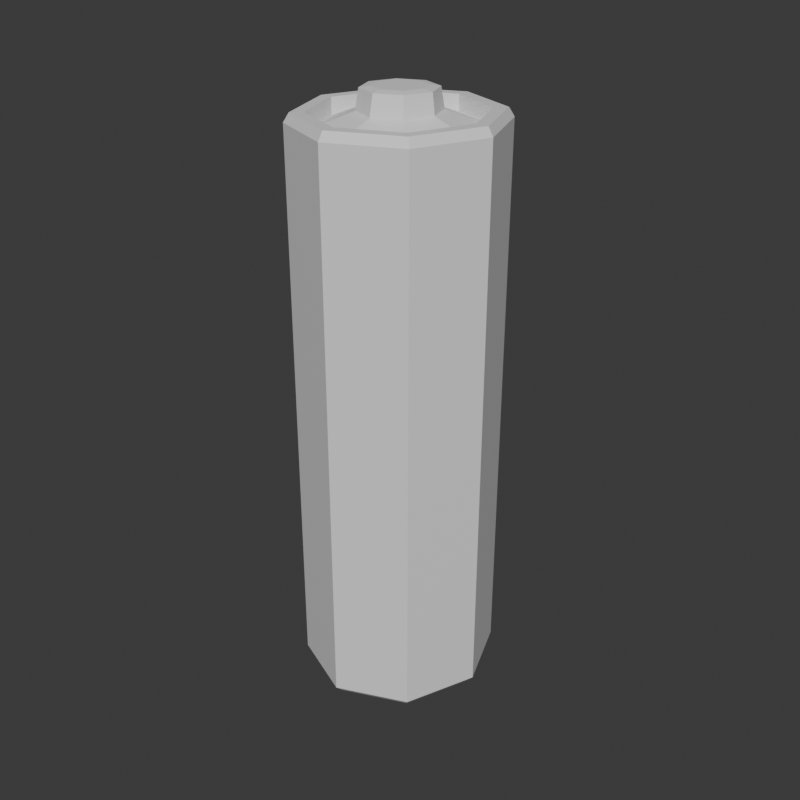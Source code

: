# Source: Battery.blend  (saved by Blender 4.0.36; exported with 4.5.12 LTS)
import bpy
from mathutils import Matrix  # noqa: F401  (used for matrix-valued properties, if any)

bpy.ops.wm.read_factory_settings(use_empty=True)
scene = bpy.context.scene
scene.name = 'Scene'

# ---- collections
col_collection = bpy.data.collections.new('Collection'); scene.collection.children.link(col_collection)

# ---- materials (node trees are filled in below, after node groups)
mat_material_001 = bpy.data.materials.new('Material.001')
mat_material_001.use_transparent_shadow = False
mat_material_001.roughness = 0.5

# ---- material node trees
mat_material_001.use_nodes = True; mat_material_001.node_tree.nodes.clear()
_N = mat_material_001.node_tree.nodes; _L = mat_material_001.node_tree.links
n0 = _N.new('ShaderNodeBsdfPrincipled'); n0.name = 'Principled BSDF'; n0.location = (10, 300)
n0.inputs[3].default_value = 1.45
n1 = _N.new('ShaderNodeOutputMaterial'); n1.name = 'Material Output'; n1.location = (300, 300)
n2 = _N.new('ShaderNodeNormalMap'); n2.name = 'Normal Map'; n2.location = (-300, -300)
n2.label = 'Normal/Map'
n2.inputs[0].default_value = 0.0
_L.new(n0.outputs[0], n1.inputs[0])
_L.new(n2.outputs[0], n0.inputs[5])
n1.is_active_output = True

# ---- world
world_world = bpy.data.worlds.new('World'); scene.world = world_world
world_world.use_nodes = True; world_world.node_tree.nodes.clear()
_N = world_world.node_tree.nodes; _L = world_world.node_tree.links
n0 = _N.new('ShaderNodeOutputWorld'); n0.name = 'World Output'; n0.location = (300, 300)
n1 = _N.new('ShaderNodeBackground'); n1.name = 'Background'; n1.location = (10, 300)
n1.inputs[0].default_value = (0.05088, 0.05088, 0.05088, 1.0)
_L.new(n1.outputs[0], n0.inputs[0])
n0.is_active_output = True
world_world.color = (0.05088, 0.05088, 0.05088)
world_world.use_sun_shadow = False
world_world.sun_shadow_jitter_overblur = 0.0

# ---- meshes
me_cube_001 = bpy.data.meshes.new('Cube.001')
me_cube_001.from_pydata([(-0.3286, 0.3416, 1.99), (-0.4647, 0.0, 1.99), (-0.3286, -0.3416, 1.99), (4.761e-10, -0.483, 1.99), (0.3286, -0.3416, 1.99), (0.4647, 0.0, 1.99), (4.761e-10, 0.483, 1.99), (0.3286, 0.3416, 1.99), (0.3801, 0.3951, 1.99), (0.5376, 0.0, 1.99), (0.3801, -0.3951, 1.99), (5.507e-10, -0.5588, 1.99), (-0.3801, -0.3951, 1.99), (-0.5376, 0.0, 1.99), (-0.3801, 0.3951, 1.99), (5.507e-10, 0.5588, 1.99), (0.3693, 0.3838, -1.359), (0.5222, 0.0, -1.359), (0.3693, -0.3838, -1.359), (0.0, -0.5428, -1.359), (-0.3693, -0.3838, -1.359), (-0.5222, 0.0, -1.359), (-0.4013, 0.4171, 1.941), (-0.4013, 0.4171, -1.309), (-0.5675, 0.0, 1.941), (-0.5675, 0.0, -1.309), (-0.4013, -0.4171, 1.941), (-0.4013, -0.4171, -1.309), (0.0, -0.5899, 1.941), (0.0, -0.5899, -1.309), (0.4013, -0.4171, 1.941), (0.4013, -0.4171, -1.309), (0.5675, 0.0, 1.941), (0.5675, 0.0, -1.309), (0.4013, 0.4171, 1.941), (0.4013, 0.4171, -1.309), (0.0, 0.5899, 1.941), (0.0, 0.5899, -1.309), (0.0, 0.5428, -1.359), (-0.3693, 0.3838, -1.359), (4.922e-10, 0.483, 1.897), (-0.3286, 0.3416, 1.897), (-0.4647, 0.0, 1.897), (-0.3286, -0.3416, 1.897), (4.922e-10, -0.483, 1.897), (0.3286, -0.3416, 1.897), (0.4647, 0.0, 1.897), (0.3286, 0.3416, 1.897), (2.32e-10, 0.2277, 1.99), (-0.1549, 0.161, 1.99), (-0.219, 0.0, 1.99), (-0.1549, -0.161, 1.99), (2.32e-10, -0.2277, 1.99), (0.1549, -0.161, 1.99), (0.219, 0.0, 1.99), (0.1549, 0.161, 1.99), (1.092e-09, 0.2047, 2.102), (-0.1447, 0.1447, 2.102), (-0.2047, -2.432e-09, 2.102), (-0.1447, -0.1447, 2.102), (1.092e-09, -0.2047, 2.102), (0.1447, -0.1447, 2.102), (0.2047, -2.432e-09, 2.102), (0.1447, 0.1447, 2.102), (1.031e-09, 0.1478, 2.111), (-0.1045, 0.1045, 2.111), (-0.1478, -2.432e-09, 2.111), (-0.1045, -0.1045, 2.111), (1.031e-09, -0.1478, 2.111), (0.1045, -0.1045, 2.111), (0.1478, -2.432e-09, 2.111), (0.1045, 0.1045, 2.111)], [], [(12, 11, 3, 2), (14, 13, 1, 0), (9, 8, 7, 5), (11, 10, 4, 3), (13, 12, 2, 1), (15, 14, 0, 6), (8, 15, 6, 7), (5, 7, 47, 46), (28, 30, 10, 11), (22, 24, 13, 14), (23, 22, 36, 37), (36, 22, 14, 15), (37, 35, 16, 38), (25, 24, 22, 23), (25, 23, 39, 21), (39, 38, 16, 17, 18, 19, 20, 21), (27, 26, 24, 25), (10, 9, 5, 4), (33, 31, 18, 17), (29, 28, 26, 27), (34, 36, 15, 8), (23, 37, 38, 39), (31, 30, 28, 29), (30, 32, 9, 10), (27, 25, 21, 20), (33, 32, 30, 31), (24, 26, 12, 13), (35, 33, 17, 16), (35, 34, 32, 33), (32, 34, 8, 9), (31, 29, 19, 18), (37, 36, 34, 35), (26, 28, 11, 12), (29, 27, 20, 19), (46, 47, 55, 54), (3, 4, 45, 44), (1, 2, 43, 42), (6, 0, 41, 40), (7, 6, 40, 47), (4, 5, 46, 45), (2, 3, 44, 43), (0, 1, 42, 41), (51, 52, 60, 59), (44, 45, 53, 52), (42, 43, 51, 50), (40, 41, 49, 48), (47, 40, 48, 55), (45, 46, 54, 53), (43, 44, 52, 51), (41, 42, 50, 49), (63, 56, 64, 71), (49, 50, 58, 57), (54, 55, 63, 62), (52, 53, 61, 60), (50, 51, 59, 58), (48, 49, 57, 56), (55, 48, 56, 63), (53, 54, 62, 61), (64, 65, 66, 67, 68, 69, 70, 71), (61, 62, 70, 69), (59, 60, 68, 67), (57, 58, 66, 65), (62, 63, 71, 70), (60, 61, 69, 68), (58, 59, 67, 66), (56, 57, 65, 64)])
me_cube_001.polygons.foreach_set('use_smooth', [True] * 66)
_k = set([(0, 1), (0, 6), (0, 41), (1, 2), (1, 42), (2, 3), (2, 43), (3, 4), (3, 44), (4, 5), (4, 45), (5, 7), (5, 46), (6, 7), (6, 40), (7, 47), (8, 9), (8, 15), (8, 34), (9, 10), (9, 32), (10, 11), (10, 30), (11, 12), (11, 28), (12, 13), (12, 26), (13, 14), (13, 24), (14, 15), (14, 22), (15, 36), (16, 17), (16, 35), (16, 38), (17, 18), (17, 33), (18, 19), (18, 31), (19, 20), (19, 29), (20, 21), (20, 27), (21, 25), (21, 39), (22, 23), (22, 24), (22, 36), (23, 25), (23, 37), (23, 39), (24, 25), (24, 26), (25, 27), (26, 27), (26, 28), (27, 29), (28, 29), (28, 30), (29, 31), (30, 31), (30, 32), (31, 33), (32, 33), (32, 34), (33, 35), (34, 35), (34, 36), (35, 37), (36, 37), (37, 38), (38, 39), (40, 41), (40, 47), (40, 48), (41, 42), (41, 49), (42, 43), (42, 50), (43, 44), (43, 51), (44, 45), (44, 52), (45, 46), (45, 53), (46, 47), (46, 54), (47, 55), (48, 49), (48, 55), (48, 56), (49, 50), (49, 57), (50, 51), (50, 58), (51, 52), (51, 59), (52, 53), (52, 60), (53, 54), (53, 61), (54, 55), (54, 62), (55, 63), (56, 57), (56, 63), (56, 64), (57, 58), (57, 65), (58, 59), (58, 66), (59, 60), (59, 67), (60, 61), (60, 68), (61, 62), (61, 69), (62, 63), (62, 70), (63, 71), (64, 65), (64, 71), (65, 66), (66, 67), (67, 68), (68, 69), (69, 70), (70, 71)])
me_cube_001.attributes.new('sharp_edge', 'BOOLEAN', 'EDGE').data.foreach_set('value', [ (min(e.vertices), max(e.vertices)) in _k for e in me_cube_001.edges])
_uv = me_cube_001.uv_layers.new(name='UVMap')
_uv.uv.foreach_set('vector', [0.8186, 0.2719, 0.9142, 0.2693, 0.9077, 0.2856, 0.8251, 0.2878, 0.7511, 0.4415, 0.7511, 0.3432, 0.7667, 0.3495, 0.7667, 0.4344, 0.9818, 0.4352, 0.9142, 0.5065, 0.9077, 0.4906, 0.9661, 0.4289, 0.9142, 0.2693, 0.9818, 0.3369, 0.9661, 0.344, 0.9077, 0.2856, 0.7511, 0.3432, 0.8186, 0.2719, 0.8251, 0.2878, 0.7667, 0.3495, 0.8186, 0.5091, 0.7511, 0.4415, 0.7667, 0.4344, 0.8251, 0.4929, 0.9142, 0.5065, 0.8186, 0.5091, 0.8251, 0.4929, 0.9077, 0.4906, 0.7511, 0.8813, 0.7511, 0.7964, 0.7723, 0.7964, 0.7723, 0.8813, 0.6286, 0.01759, 0.5277, 0.01759, 0.5302, 0.005381, 0.6258, 0.005381, 0.2558, 0.0169, 0.1805, 0.02907, 0.1779, 0.01691, 0.2492, 0.005381, 0.6394, 0.7568, 0.6394, 0.01759, 0.7403, 0.01759, 0.7403, 0.7568, 0.7403, 0.01759, 0.6394, 0.01759, 0.6419, 0.005381, 0.7375, 0.005381, 0.8224, 0.2585, 0.7511, 0.1872, 0.7608, 0.1828, 0.8264, 0.2484, 0.1805, 0.7688, 0.1805, 0.02907, 0.2558, 0.0169, 0.2558, 0.7566, 0.9946, 0.1805, 0.9233, 0.2558, 0.9193, 0.2459, 0.9849, 0.1766, 0.9193, 0.2459, 0.8264, 0.2484, 0.7608, 0.1828, 0.7608, 0.08731, 0.8264, 0.01803, 0.9193, 0.01549, 0.9849, 0.08117, 0.9849, 0.1766, 0.07677, 0.7688, 0.07677, 0.02907, 0.1805, 0.02907, 0.1805, 0.7688, 0.9818, 0.3369, 0.9818, 0.4352, 0.9661, 0.4289, 0.9661, 0.344, 0.7511, 0.08344, 0.8224, 0.008144, 0.8264, 0.01803, 0.7608, 0.08731, 0.005381, 0.7566, 0.005381, 0.0169, 0.07677, 0.02907, 0.07677, 0.7688, 0.3379, 0.02907, 0.2665, 0.0169, 0.2732, 0.005381, 0.3408, 0.01691, 0.9233, 0.2558, 0.8224, 0.2585, 0.8264, 0.2484, 0.9193, 0.2459, 0.5277, 0.7568, 0.5277, 0.01759, 0.6286, 0.01759, 0.6286, 0.7568, 0.5169, 0.0169, 0.4417, 0.02907, 0.4391, 0.01691, 0.5104, 0.005381, 0.07677, 0.7688, 0.1805, 0.7688, 0.1766, 0.7786, 0.08117, 0.7786, 0.4417, 0.7688, 0.4417, 0.02907, 0.5169, 0.0169, 0.5169, 0.7566, 0.1805, 0.02907, 0.07677, 0.02907, 0.07968, 0.01691, 0.1779, 0.01691, 0.3379, 0.7688, 0.4417, 0.7688, 0.4378, 0.7786, 0.3423, 0.7786, 0.3379, 0.7688, 0.3379, 0.02907, 0.4417, 0.02907, 0.4417, 0.7688, 0.4417, 0.02907, 0.3379, 0.02907, 0.3408, 0.01691, 0.4391, 0.01691, 0.8224, 0.008144, 0.9233, 0.005381, 0.9193, 0.01549, 0.8264, 0.01803, 0.2665, 0.7566, 0.2665, 0.0169, 0.3379, 0.02907, 0.3379, 0.7688, 0.07677, 0.02907, 0.005381, 0.0169, 0.01206, 0.005381, 0.07968, 0.01691, 0.9233, 0.005381, 0.9946, 0.07677, 0.9849, 0.08117, 0.9193, 0.01549, 0.9505, 0.6633, 0.8921, 0.7249, 0.8702, 0.6713, 0.8978, 0.6422, 0.7032, 0.8502, 0.7032, 0.7676, 0.7244, 0.7676, 0.7244, 0.8502, 0.793, 0.8813, 0.793, 0.7964, 0.8142, 0.7964, 0.8142, 0.8813, 0.8349, 0.8206, 0.8349, 0.7379, 0.8561, 0.7379, 0.8561, 0.8206, 0.7511, 0.7964, 0.761, 0.7379, 0.7822, 0.7379, 0.7723, 0.7964, 0.761, 0.943, 0.7511, 0.8813, 0.7723, 0.8813, 0.7822, 0.943, 0.793, 0.7964, 0.803, 0.7379, 0.8242, 0.7379, 0.8142, 0.7964, 0.803, 0.943, 0.793, 0.8813, 0.8142, 0.8813, 0.8242, 0.943, 0.5894, 0.8026, 0.5615, 0.8298, 0.5277, 0.8158, 0.5759, 0.7676, 0.8921, 0.5199, 0.9505, 0.5783, 0.8978, 0.6022, 0.8702, 0.5747, 0.7511, 0.5838, 0.8095, 0.5221, 0.8313, 0.5757, 0.8038, 0.6048, 0.8095, 0.7272, 0.7511, 0.6687, 0.8038, 0.6448, 0.8313, 0.6724, 0.8921, 0.7249, 0.8095, 0.7272, 0.8313, 0.6724, 0.8702, 0.6713, 0.9505, 0.5783, 0.9505, 0.6633, 0.8978, 0.6422, 0.8978, 0.6022, 0.8095, 0.5221, 0.8921, 0.5199, 0.8702, 0.5747, 0.8313, 0.5757, 0.7511, 0.6687, 0.7511, 0.5838, 0.8038, 0.6048, 0.8038, 0.6448, 0.1701, 0.8376, 0.1701, 0.9058, 0.1472, 0.8963, 0.1472, 0.847, 0.6581, 0.8311, 0.6294, 0.8032, 0.6442, 0.7676, 0.6924, 0.8158, 0.5907, 0.8966, 0.6307, 0.8972, 0.6442, 0.9323, 0.5759, 0.9323, 0.5615, 0.8298, 0.562, 0.8687, 0.5277, 0.884, 0.5277, 0.8158, 0.6294, 0.8032, 0.5894, 0.8026, 0.5759, 0.7676, 0.6442, 0.7676, 0.6586, 0.87, 0.6581, 0.8311, 0.6924, 0.8158, 0.6924, 0.884, 0.6307, 0.8972, 0.6586, 0.87, 0.6924, 0.884, 0.6442, 0.9323, 0.562, 0.8687, 0.5907, 0.8966, 0.5759, 0.9323, 0.5277, 0.884, 0.1472, 0.8963, 0.1124, 0.9311, 0.06311, 0.9311, 0.02828, 0.8963, 0.02828, 0.847, 0.06311, 0.8122, 0.1124, 0.8122, 0.1472, 0.847, 0.05362, 0.7893, 0.1218, 0.7893, 0.1124, 0.8122, 0.06311, 0.8122, 0.005381, 0.9058, 0.005381, 0.8376, 0.02828, 0.847, 0.02828, 0.8963, 0.1218, 0.954, 0.05362, 0.954, 0.06311, 0.9311, 0.1124, 0.9311, 0.1218, 0.7893, 0.1701, 0.8376, 0.1472, 0.847, 0.1124, 0.8122, 0.005381, 0.8376, 0.05362, 0.7893, 0.06311, 0.8122, 0.02828, 0.847, 0.05362, 0.954, 0.005381, 0.9058, 0.02828, 0.8963, 0.06311, 0.9311, 0.1701, 0.9058, 0.1218, 0.954, 0.1124, 0.9311, 0.1472, 0.8963])
me_cube_001.materials.append(mat_material_001)
me_cube_001.update()
me_cube_001.normals_split_custom_set([tuple(v) for v in zip(*[iter([-5.708e-07, 0.0, 1.0, 0.0, 0.0, 1.0, 0.0, 0.0, 1.0, -5.459e-07, 0.0, 1.0, -5.708e-07, 0.0, 1.0, 0.0, 0.0, 1.0, 0.0, 0.0, 1.0, -5.459e-07, 0.0, 1.0, 0.0, 0.0, 1.0, 5.708e-07, 0.0, 1.0, 5.459e-07, 0.0, 1.0, 0.0, 0.0, 1.0, 0.0, 0.0, 1.0, 5.708e-07, 0.0, 1.0, 5.459e-07, 0.0, 1.0, 0.0, 0.0, 1.0, 0.0, 0.0, 1.0, -5.708e-07, 0.0, 1.0, -5.459e-07, 0.0, 1.0, 0.0, 0.0, 1.0, 0.0, 0.0, 1.0, -5.708e-07, 0.0, 1.0, -5.459e-07, 0.0, 1.0, 0.0, 0.0, 1.0, 5.708e-07, 0.0, 1.0, 0.0, 0.0, 1.0, 0.0, 0.0, 1.0, 5.459e-07, 0.0, 1.0, -0.929, -0.3702, 0.0, -0.929, -0.3702, 0.0, -0.929, -0.3702, 0.0, -0.929, -0.3702, 0.0, 0.3409, -0.7917, 0.507, 0.3409, -0.7917, 0.507, 0.3409, -0.7917, 0.507, 0.3409, -0.7917, 0.507, -0.8062, 0.3213, 0.4967, -0.8062, 0.3213, 0.4967, -0.8062, 0.3213, 0.4967, -0.8062, 0.3213, 0.4967, -0.3955, 0.9185, 0.0, -0.3955, 0.9185, 0.0, -0.3955, 0.9185, 0.0, -0.3955, 0.9185, 0.0, -0.3409, 0.7917, 0.507, -0.3409, 0.7917, 0.507, -0.3409, 0.7917, 0.507, -0.3409, 0.7917, 0.507, 0.2998, 0.6963, -0.6522, 0.2998, 0.6963, -0.6522, 0.2998, 0.6963, -0.6522, 0.2998, 0.6963, -0.6522, -0.929, 0.3702, 0.0, -0.929, 0.3702, 0.0, -0.929, 0.3702, 0.0, -0.929, 0.3702, 0.0, -0.7123, 0.2839, -0.6419, -0.7123, 0.2839, -0.6419, -0.7123, 0.2839, -0.6419, -0.7123, 0.2839, -0.6419, 0.0, 0.0, -1.0, 0.0, 0.0, -1.0, 0.0, 0.0, -1.0, 0.0, 0.0, -1.0, 0.0, 0.0, -1.0, 0.0, 0.0, -1.0, 0.0, 0.0, -1.0, 0.0, 0.0, -1.0, -0.929, -0.3702, 0.0, -0.929, -0.3702, 0.0, -0.929, -0.3702, 0.0, -0.929, -0.3702, 0.0, 5.708e-07, 0.0, 1.0, 0.0, 0.0, 1.0, 0.0, 0.0, 1.0, 5.459e-07, 0.0, 1.0, 0.7123, -0.2839, -0.6419, 0.7123, -0.2839, -0.6419, 0.7123, -0.2839, -0.6419, 0.7123, -0.2839, -0.6419, -0.3955, -0.9185, 0.0, -0.3955, -0.9185, 0.0, -0.3955, -0.9185, 0.0, -0.3955, -0.9185, 0.0, 0.3409, 0.7917, 0.507, 0.3409, 0.7917, 0.507, 0.3409, 0.7917, 0.507, 0.3409, 0.7917, 0.507, -0.2998, 0.6963, -0.6522, -0.2998, 0.6963, -0.6522, -0.2998, 0.6963, -0.6522, -0.2998, 0.6963, -0.6522, 0.3955, -0.9185, 0.0, 0.3955, -0.9185, 0.0, 0.3955, -0.9185, 0.0, 0.3955, -0.9185, 0.0, 0.8062, -0.3213, 0.4967, 0.8062, -0.3213, 0.4967, 0.8062, -0.3213, 0.4967, 0.8062, -0.3213, 0.4967, -0.7123, -0.2839, -0.6419, -0.7123, -0.2839, -0.6419, -0.7123, -0.2839, -0.6419, -0.7123, -0.2839, -0.6419, 0.929, -0.3702, 0.0, 0.929, -0.3702, 0.0, 0.929, -0.3702, 0.0, 0.929, -0.3702, 0.0, -0.8062, -0.3213, 0.4967, -0.8062, -0.3213, 0.4967, -0.8062, -0.3213, 0.4967, -0.8062, -0.3213, 0.4967, 0.7123, 0.2839, -0.6419, 0.7123, 0.2839, -0.6419, 0.7123, 0.2839, -0.6419, 0.7123, 0.2839, -0.6419, 0.929, 0.3702, 0.0, 0.929, 0.3702, 0.0, 0.929, 0.3702, 0.0, 0.929, 0.3702, 0.0, 0.8062, 0.3213, 0.4967, 0.8062, 0.3213, 0.4967, 0.8062, 0.3213, 0.4967, 0.8062, 0.3213, 0.4967, 0.2998, -0.6963, -0.6522, 0.2998, -0.6963, -0.6522, 0.2998, -0.6963, -0.6522, 0.2998, -0.6963, -0.6522, 0.3955, 0.9185, 0.0, 0.3955, 0.9185, 0.0, 0.3955, 0.9185, 0.0, 0.3955, 0.9185, 0.0, -0.3409, -0.7917, 0.507, -0.3409, -0.7917, 0.507, -0.3409, -0.7917, 0.507, -0.3409, -0.7917, 0.507, -0.2998, -0.6963, -0.6522, -0.2998, -0.6963, -0.6522, -0.2998, -0.6963, -0.6522, -0.2998, -0.6963, -0.6522, 0.3516, 0.1401, 0.9256, 0.3516, 0.1401, 0.9256, 0.3516, 0.1401, 0.9256, 0.3516, 0.1401, 0.9256, -0.3955, 0.9185, 0.0, -0.3955, 0.9185, 0.0, -0.3955, 0.9185, 0.0, -0.3955, 0.9185, 0.0, 0.929, 0.3702, 0.0, 0.929, 0.3702, 0.0, 0.929, 0.3702, 0.0, 0.929, 0.3702, 0.0, 0.3955, -0.9185, 0.0, 0.3955, -0.9185, 0.0, 0.3955, -0.9185, 0.0, 0.3955, -0.9185, 0.0, -0.3955, -0.9185, 0.0, -0.3955, -0.9185, 0.0, -0.3955, -0.9185, 0.0, -0.3955, -0.9185, 0.0, -0.929, 0.3702, 0.0, -0.929, 0.3702, 0.0, -0.929, 0.3702, 0.0, -0.929, 0.3702, 0.0, 0.3955, 0.9185, 0.0, 0.3955, 0.9185, 0.0, 0.3955, 0.9185, 0.0, 0.3955, 0.9185, 0.0, 0.929, -0.3702, 0.0, 0.929, -0.3702, 0.0, 0.929, -0.3702, 0.0, 0.929, -0.3702, 0.0, -0.3833, -0.9068, 0.1758, -0.3833, -0.9068, 0.1758, -0.3833, -0.9068, 0.1758, -0.3833, -0.9068, 0.1758, 0.1462, -0.3395, 0.9292, 0.1462, -0.3395, 0.9292, 0.1462, -0.3395, 0.9292, 0.1462, -0.3395, 0.9292, -0.3516, -0.1401, 0.9256, -0.3516, -0.1401, 0.9256, -0.3516, -0.1401, 0.9256, -0.3516, -0.1401, 0.9256, -0.1462, 0.3395, 0.9292, -0.1462, 0.3395, 0.9292, -0.1462, 0.3395, 0.9292, -0.1462, 0.3395, 0.9292, 0.1462, 0.3395, 0.9292, 0.1462, 0.3395, 0.9292, 0.1462, 0.3395, 0.9292, 0.1462, 0.3395, 0.9292, 0.3516, -0.1401, 0.9256, 0.3516, -0.1401, 0.9256, 0.3516, -0.1401, 0.9256, 0.3516, -0.1401, 0.9256, -0.1462, -0.3395, 0.9292, -0.1462, -0.3395, 0.9292, -0.1462, -0.3395, 0.9292, -0.1462, -0.3395, 0.9292, -0.3516, 0.1401, 0.9256, -0.3516, 0.1401, 0.9256, -0.3516, 0.1401, 0.9256, -0.3516, 0.1401, 0.9256, 0.06443, 0.1555, 0.9857, 0.06443, 0.1555, 0.9857, 0.06443, 0.1555, 0.9857, 0.06443, 0.1555, 0.9857, -0.919, 0.3731, 0.1272, -0.919, 0.3731, 0.1272, -0.919, 0.3731, 0.1272, -0.919, 0.3731, 0.1272, 0.919, 0.3731, 0.1272, 0.919, 0.3731, 0.1272, 0.919, 0.3731, 0.1272, 0.919, 0.3731, 0.1272, 0.3833, -0.9068, 0.1758, 0.3833, -0.9068, 0.1758, 0.3833, -0.9068, 0.1758, 0.3833, -0.9068, 0.1758, -0.919, -0.3731, 0.1272, -0.919, -0.3731, 0.1272, -0.919, -0.3731, 0.1272, -0.919, -0.3731, 0.1272, -0.3833, 0.9068, 0.1758, -0.3833, 0.9068, 0.1758, -0.3833, 0.9068, 0.1758, -0.3833, 0.9068, 0.1758, 0.3833, 0.9068, 0.1758, 0.3833, 0.9068, 0.1758, 0.3833, 0.9068, 0.1758, 0.3833, 0.9068, 0.1758, 0.919, -0.3731, 0.1272, 0.919, -0.3731, 0.1272, 0.919, -0.3731, 0.1272, 0.919, -0.3731, 0.1272, 0.0, 0.0, 1.0, 0.0, 0.0, 1.0, 0.0, 0.0, 1.0, 0.0, 0.0, 1.0, 0.0, 0.0, 1.0, 0.0, 0.0, 1.0, 0.0, 0.0, 1.0, 0.0, 0.0, 1.0, 0.1555, -0.06443, 0.9857, 0.1555, -0.06443, 0.9857, 0.1555, -0.06443, 0.9857, 0.1555, -0.06443, 0.9857, -0.06443, -0.1555, 0.9857, -0.06443, -0.1555, 0.9857, -0.06443, -0.1555, 0.9857, -0.06443, -0.1555, 0.9857, -0.1555, 0.06443, 0.9857, -0.1555, 0.06443, 0.9857, -0.1555, 0.06443, 0.9857, -0.1555, 0.06443, 0.9857, 0.1555, 0.06443, 0.9857, 0.1555, 0.06443, 0.9857, 0.1555, 0.06443, 0.9857, 0.1555, 0.06443, 0.9857, 0.06443, -0.1555, 0.9857, 0.06443, -0.1555, 0.9857, 0.06443, -0.1555, 0.9857, 0.06443, -0.1555, 0.9857, -0.1555, -0.06443, 0.9857, -0.1555, -0.06443, 0.9857, -0.1555, -0.06443, 0.9857, -0.1555, -0.06443, 0.9857, -0.06443, 0.1555, 0.9857, -0.06443, 0.1555, 0.9857, -0.06443, 0.1555, 0.9857, -0.06443, 0.1555, 0.9857])] * 3)])

# ---- objects
ob_cube = bpy.data.objects.new('Cube', me_cube_001)

# ---- transforms, parenting, visibility, modifiers, constraints
ob_cube.location = (0.0, 0.0, -0.004704)
ob_cube.rotation_euler = (-1.629e-07, 0.0, 0.0)
ob_cube.color = (0.8, 0.8, 0.8, 1.0)

# ---- collection membership
col_collection.objects.link(ob_cube)

# ---- scene / render settings (as saved in the file)
scene.frame_start = 1; scene.frame_end = 250; scene.frame_set(1)
scene.render.engine = 'BLENDER_EEVEE_NEXT'
scene.render.resolution_x = 1080
scene.cycles.sampling_pattern = 'TABULATED_SOBOL'
bpy.context.view_layer.update()

# ---- added for rendering (the .blend has no active camera and no usable light): camera, sun
cam_auto = bpy.data.cameras.new('AutoCamera')
cam_auto.lens = 50.0
cam_auto.sensor_width = 36.0
cam_auto.clip_end = 1000.0
ob_auto_camera = bpy.data.objects.new('AutoCamera', cam_auto)
scene.collection.objects.link(ob_auto_camera)
ob_auto_camera.location = (3.55014, -4.26016, 3.21161)
ob_auto_camera.rotation_euler = (1.09748, -7.21219e-08, 0.694738)
scene.camera = ob_auto_camera
light_auto_sun = bpy.data.lights.new('AutoSun', 'SUN')
light_auto_sun.energy = 3.0
light_auto_sun.angle = 0.0523599
ob_auto_sun = bpy.data.objects.new('AutoSun', light_auto_sun)
scene.collection.objects.link(ob_auto_sun)
ob_auto_sun.rotation_euler = (0.872665, 0.174533, 0.523599)
bpy.context.view_layer.update()
